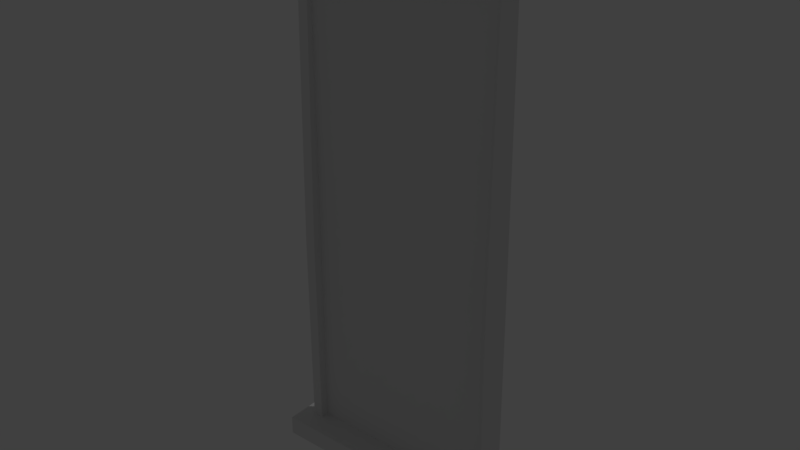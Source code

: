 # Source: James_Window_Rectangle_Long.blend  (saved by Blender 2.78.0; exported with 4.5.12 LTS)
import bpy
from mathutils import Matrix  # noqa: F401  (used for matrix-valued properties, if any)

bpy.ops.wm.read_factory_settings(use_empty=True)
scene = bpy.context.scene
scene.name = 'Scene'

# ---- collections
col_collection_1 = bpy.data.collections.new('Collection 1'); scene.collection.children.link(col_collection_1)

# ---- materials (node trees are filled in below, after node groups)
mat_material_001 = bpy.data.materials.new('Material.001')
mat_material_001.alpha_threshold = 0.0
mat_material_001.use_transparent_shadow = False
mat_material_001.roughness = 0.5

# ---- material node trees

# ---- world
world_world = bpy.data.worlds.new('World'); scene.world = world_world
world_world.color = (0.05088, 0.05088, 0.05088)
world_world.use_sun_shadow = False
world_world.sun_shadow_jitter_overblur = 0.0
world_world.cycles.sampling_method = 'MANUAL'

# ---- lights
light_area = bpy.data.lights.new('Area', 'AREA')
light_area.transmission_factor = 0.0
light_area.energy = 78.54
light_area.shadow_buffer_clip_start = 0.5
light_area.shadow_soft_size = 0.1
light_area.shadow_maximum_resolution = 0.006
light_area.use_absolute_resolution = True
light_area.size = 0.1
light_area.size_y = 0.1

# ---- meshes
me_plane = bpy.data.meshes.new('Plane')
me_plane.from_pydata([(-1.0, -1.0, 0.0), (1.0, -1.0, 0.0), (-1.0, 4.026, -0.0223), (1.0, 4.026, -0.0223), (-1.0, 4.026, 0.05507), (-1.0, -1.0, 0.07737), (1.0, -1.0, 0.07737), (1.0, 4.026, 0.05507), (1.104, -1.0, 0.0), (1.104, 4.026, -0.0223), (1.104, -1.0, 0.07737), (1.104, 4.026, 0.05507), (-1.0, 4.026, -0.0223), (-1.0, -1.0, 0.0), (-1.0, 4.026, 0.05507), (-1.0, -1.0, 0.07737), (-1.104, 4.026, -0.0223), (-1.104, -1.0, 0.0), (-1.104, 4.026, 0.05507), (-1.104, -1.0, 0.07737), (1.0, 4.262, -0.0223), (-1.0, 4.262, -0.0223), (1.0, 4.262, 0.05507), (-1.0, 4.262, 0.05507), (1.104, 4.262, -0.0223), (1.104, 4.262, 0.05507), (-1.0, 4.262, -0.0223), (-1.0, 4.262, 0.05507), (-1.104, 4.262, -0.0223), (-1.104, 4.262, 0.05507), (-1.0, -1.194, -2.899e-08), (1.0, -1.194, -2.899e-08), (-1.0, -1.194, 0.07737), (1.0, -1.194, 0.07737), (1.104, -1.194, -2.899e-08), (1.104, -1.194, 0.07737), (-1.0, -1.194, 0.07737), (-1.0, -1.194, -2.899e-08), (-1.104, -1.194, 0.07737), (-1.104, -1.194, -2.899e-08), (1.0, 4.026, 0.122), (-1.0, 4.026, 0.122), (1.104, 4.026, 0.122), (-1.0, 4.026, 0.122), (-1.104, 4.026, 0.122), (1.0, 4.262, 0.122), (-1.0, 4.262, 0.122), (1.104, 4.262, 0.122), (-1.0, 4.262, 0.122), (-1.104, 4.262, 0.122), (1.0, 4.026, -0.09614), (-1.0, 4.026, -0.09614), (1.0, 4.262, -0.09614), (1.104, 4.026, -0.09614), (-1.0, 4.026, -0.09614), (-1.104, 4.026, -0.09614), (-1.0, 4.262, -0.09614), (1.104, 4.262, -0.09614), (-1.0, 4.262, -0.09614), (-1.104, 4.262, -0.09614), (1.0, -1.0, -0.03583), (1.0, 1.0, -0.03583), (1.104, -1.0, -0.03583), (1.104, 1.0, -0.03583), (-1.0, 1.0, -0.03583), (-1.0, -1.0, -0.03583), (-1.104, 1.0, -0.03583), (-1.104, -1.0, -0.03583), (1.0, -1.0, 0.112), (1.0, 1.0, 0.112), (1.104, -1.0, 0.112), (1.104, 1.0, 0.112), (-1.0, 1.0, 0.112), (-1.0, -1.0, 0.112), (-1.104, 1.0, 0.112), (-1.104, -1.0, 0.112), (-1.0, -1.0, 0.3133), (1.0, -1.0, 0.3133), (1.104, -1.0, 0.3133), (-1.104, -1.0, 0.3133), (-1.0, -1.0, 0.3133), (-1.0, -1.194, 0.3133), (1.0, -1.194, 0.3133), (1.104, -1.194, 0.3133), (-1.104, -1.194, 0.3133), (-1.0, -1.194, 0.3133), (-1.0, -1.0, -0.2338), (1.0, -1.0, -0.2338), (-1.0, -1.0, -0.2338), (-1.0, -1.194, -0.2338), (1.104, -1.0, -0.2338), (-1.104, -1.0, -0.2338), (-1.0, -1.194, -0.2338), (1.0, -1.194, -0.2338), (1.104, -1.194, -0.2338), (-1.104, -1.194, -0.2338), (1.239, -1.0, 0.0), (1.239, -1.0, 0.07737), (1.239, 4.026, -0.0223), (1.239, 4.026, 0.05507), (1.239, 4.262, -0.0223), (1.239, 4.262, 0.05507), (1.239, -1.194, -2.899e-08), (1.239, -1.194, 0.07737), (1.239, 4.262, 0.122), (1.239, 4.026, 0.122), (1.239, 4.262, -0.09614), (1.239, 4.026, -0.09614), (1.239, -1.194, 0.3133), (1.239, -1.0, 0.3133), (1.239, -1.194, -0.2338), (1.239, -1.0, -0.2338), (-1.104, -1.0, 0.07737), (-1.104, -1.0, 0.0), (-1.104, 4.026, -0.0223), (-1.104, 4.026, 0.05507), (-1.104, 4.262, -0.0223), (-1.104, 4.262, 0.05507), (-1.104, -1.194, 0.07737), (-1.104, -1.194, -2.899e-08), (-1.104, 4.262, 0.122), (-1.104, 4.026, 0.122), (-1.104, 4.026, -0.09614), (-1.104, 4.262, -0.09614), (-1.104, -1.194, 0.3133), (-1.104, -1.0, 0.3133), (-1.104, -1.194, -0.2338), (-1.104, -1.0, -0.2338), (1.239, -1.0, 0.0), (1.239, -1.0, 0.07737), (1.239, 4.026, -0.0223), (1.239, 4.026, 0.05507), (1.239, 4.262, -0.0223), (1.239, 4.262, 0.05507), (1.239, -1.194, -2.899e-08), (1.239, -1.194, 0.07737), (1.239, 4.262, 0.122), (1.239, 4.026, 0.122), (1.239, 4.262, -0.09614), (1.239, 4.026, -0.09614), (1.239, -1.194, 0.3133), (1.239, -1.0, 0.3133), (1.239, -1.194, -0.2338), (1.239, -1.0, -0.2338), (-1.237, -1.0, 0.07737), (-1.237, -1.0, 0.0), (-1.237, 4.026, -0.0223), (-1.237, 4.026, 0.05507), (-1.237, 4.262, -0.0223), (-1.237, 4.262, 0.05507), (-1.237, -1.194, 0.07737), (-1.237, -1.194, -2.899e-08), (-1.237, 4.262, 0.122), (-1.237, 4.026, 0.122), (-1.237, 4.026, -0.09614), (-1.237, 4.262, -0.09614), (-1.237, -1.194, 0.3133), (-1.237, -1.0, 0.3133), (-1.237, -1.194, -0.2338), (-1.237, -1.0, -0.2338), (-1.0, 4.026, 0.006249), (-1.0, -1.0, 0.02855), (1.0, -1.0, 0.02855), (1.0, 4.026, 0.006249)], [], [(0, 2, 3, 1), (5, 6, 162, 161), (33, 35, 83, 82), (47, 42, 105, 104), (23, 4, 41, 46), (0, 5, 15, 13), (8, 9, 11, 10), (18, 19, 75, 74), (13, 17, 67, 65), (13, 15, 36, 37), (19, 15, 73, 75), (4, 2, 12, 14), (5, 4, 14, 15), (2, 0, 13, 12), (16, 17, 19, 18), (37, 39, 95, 89), (3, 2, 51, 50), (3, 9, 63, 61), (20, 22, 25, 24), (20, 21, 23, 22), (27, 26, 28, 29), (9, 3, 50, 53), (2, 21, 56, 51), (14, 12, 26, 27), (2, 4, 23, 21), (19, 17, 113, 112), (18, 44, 121, 115), (18, 14, 43, 44), (30, 31, 33, 32), (33, 31, 34, 35), (37, 36, 38, 39), (79, 19, 112, 125), (6, 5, 76, 77), (31, 30, 92, 93), (36, 15, 80, 85), (5, 0, 30, 32), (90, 8, 96, 111), (17, 13, 88, 91), (44, 43, 48, 49), (40, 42, 47, 45), (41, 40, 45, 46), (22, 23, 46, 45), (27, 29, 49, 48), (7, 11, 42, 40), (24, 25, 101, 100), (14, 27, 48, 43), (4, 7, 40, 41), (25, 22, 45, 47), (53, 50, 52, 57), (50, 51, 56, 52), (54, 55, 59, 58), (20, 24, 57, 52), (9, 53, 107, 98), (99, 98, 130, 131), (12, 16, 55, 54), (26, 12, 54, 58), (21, 20, 52, 56), (28, 26, 58, 59), (60, 61, 63, 62), (64, 65, 67, 66), (1, 3, 61, 60), (16, 12, 64, 66), (8, 1, 60, 62), (17, 16, 66, 67), (12, 13, 65, 64), (9, 8, 62, 63), (69, 68, 70, 71), (73, 72, 74, 75), (15, 14, 72, 73), (10, 11, 71, 70), (6, 10, 70, 68), (7, 6, 68, 69), (14, 18, 74, 72), (11, 7, 69, 71), (77, 76, 81, 82), (78, 77, 82, 83), (80, 79, 84, 85), (101, 104, 136, 133), (10, 6, 77, 78), (5, 32, 81, 76), (32, 33, 82, 81), (15, 19, 79, 80), (53, 57, 106, 107), (38, 36, 85, 84), (91, 88, 89, 95), (86, 87, 93, 92), (87, 90, 94, 93), (13, 37, 89, 88), (0, 1, 87, 86), (30, 0, 86, 92), (34, 31, 93, 94), (111, 96, 128, 143), (1, 8, 90, 87), (10, 78, 109, 97), (29, 28, 116, 117), (44, 49, 120, 121), (55, 16, 114, 122), (38, 84, 124, 118), (96, 97, 129, 128), (17, 91, 127, 113), (78, 83, 108, 109), (25, 47, 104, 101), (34, 94, 110, 102), (11, 9, 98, 99), (35, 34, 102, 103), (8, 10, 97, 96), (83, 35, 103, 108), (57, 24, 100, 106), (42, 11, 99, 105), (94, 90, 111, 110), (116, 123, 155, 148), (122, 114, 146, 154), (117, 116, 148, 149), (126, 119, 151, 158), (124, 125, 157, 156), (121, 120, 152, 153), (131, 130, 132, 133), (128, 129, 135, 134), (131, 133, 136, 137), (132, 130, 139, 138), (135, 129, 141, 140), (128, 134, 142, 143), (109, 108, 140, 141), (103, 102, 134, 135), (104, 105, 137, 136), (102, 110, 142, 134), (105, 99, 131, 137), (98, 107, 139, 130), (95, 39, 119, 126), (106, 100, 132, 138), (97, 109, 141, 129), (59, 55, 122, 123), (110, 111, 143, 142), (100, 101, 133, 132), (107, 106, 138, 139), (84, 79, 125, 124), (91, 95, 126, 127), (28, 59, 123, 116), (49, 29, 117, 120), (39, 38, 118, 119), (16, 18, 115, 114), (108, 103, 135, 140), (149, 147, 153, 152), (146, 147, 149, 148), (144, 145, 151, 150), (146, 148, 155, 154), (144, 150, 156, 157), (151, 145, 159, 158), (113, 127, 159, 145), (114, 115, 147, 146), (112, 113, 145, 144), (123, 122, 154, 155), (127, 126, 158, 159), (125, 112, 144, 157), (119, 118, 150, 151), (120, 117, 149, 152), (118, 124, 156, 150), (115, 121, 153, 147), (161, 162, 163, 160), (6, 7, 163, 162), (7, 4, 160, 163), (4, 5, 161, 160)])
_uv = me_plane.uv_layers.new(name='UVMap')
_uv.uv.foreach_set('vector', [0.0, 0.0, 0.0, 0.0, 0.0, 0.0, 0.0, 0.0, 0.02123, 0.3066, 0.05378, 0.01184, 0.0574, 6.045e-05, 0.0348, 0.3195, 0.02658, 0.02893, 0.02913, 0.02622, 0.03507, 0.02571, 0.03623, 0.0287, 0.9622, 0.02686, 0.9541, 0.02293, 0.9583, 0.02167, 0.9619, 0.02463, 0.9683, 0.3503, 0.9574, 0.3608, 0.9526, 0.3548, 0.9714, 0.3494, 0.002112, 0.3024, 0.02123, 0.3066, 0.01607, 0.3019, 0.008622, 0.3072, 0.02464, 0.008807, 0.9639, 0.01478, 0.9548, 0.01723, 0.03739, 0.008667, 0.9735, 0.3637, 0.01434, 0.306, 0.01593, 0.3084, 0.395, 0.3333, 0.008622, 0.3072, 0.0119, 0.3054, 0.01236, 0.303, 0.01041, 0.3104, 0.008622, 0.3072, 0.01607, 0.3019, 0.01305, 0.3043, 0.01174, 0.3052, 0.01434, 0.306, 0.01607, 0.3019, 0.01715, 0.2999, 0.01593, 0.3084, 0.9574, 0.3608, 0.9789, 0.3612, 0.9778, 0.3655, 0.9693, 0.3573, 0.02123, 0.3066, 0.9574, 0.3608, 0.9693, 0.3573, 0.01607, 0.3019, 0.9789, 0.3612, 0.002112, 0.3024, 0.008622, 0.3072, 0.9778, 0.3655, 0.977, 0.3614, 0.0119, 0.3054, 0.01434, 0.306, 0.9735, 0.3637, 0.01174, 0.3052, 0.01233, 0.3053, 0.0118, 0.3059, 0.01159, 0.3059, 0.9768, 0.006376, 0.9789, 0.3612, 0.9835, 0.3544, 0.9784, 0.01772, 0.9768, 0.006376, 0.9639, 0.01478, 0.396, 0.01565, 0.395, 0.001019, 0.9632, 0.02657, 0.9639, 0.02812, 0.9626, 0.02629, 0.9628, 0.02536, 0.9632, 0.02657, 0.9671, 0.3503, 0.9683, 0.3503, 0.9639, 0.02812, 0.9881, 0.3619, 0.9927, 0.3627, 0.9901, 0.3639, 0.9873, 0.3633, 0.9639, 0.01478, 0.9768, 0.006376, 0.9784, 0.01772, 0.9682, 0.01821, 0.9789, 0.3612, 0.9671, 0.3503, 0.9646, 0.3494, 0.9835, 0.3544, 0.9693, 0.3573, 0.9778, 0.3655, 0.9927, 0.3627, 0.9881, 0.3619, 0.9789, 0.3612, 0.9574, 0.3608, 0.9683, 0.3503, 0.9671, 0.3503, 0.01434, 0.306, 0.0119, 0.3054, 0.01245, 0.3058, 0.01376, 0.3059, 0.9735, 0.3637, 0.9759, 0.3622, 0.977, 0.3614, 0.9755, 0.363, 0.9735, 0.3637, 0.9693, 0.3573, 0.9734, 0.3587, 0.9759, 0.3622, 0.00891, 0.2958, 0.03059, 0.02915, 0.02658, 0.02893, 0.002149, 0.2961, 0.02658, 0.02893, 0.03059, 0.02915, 0.02875, 0.02613, 0.02913, 0.02622, 0.01174, 0.3052, 0.01305, 0.3043, 0.01289, 0.3049, 0.01233, 0.3053, 0.01408, 0.3048, 0.01434, 0.306, 0.01376, 0.3059, 0.014, 0.3049, 0.05378, 0.01184, 0.02123, 0.3066, 0.01031, 0.2933, 0.04185, 0.02336, 0.03059, 0.02915, 0.00891, 0.2958, 0.004945, 0.2925, 0.02138, 0.02701, 0.01305, 0.3043, 0.01607, 0.3019, 0.01448, 0.3043, 0.01375, 0.3046, 0.02123, 0.3066, 0.002112, 0.3024, 0.00891, 0.2958, 0.002149, 0.2961, 0.02073, 0.01942, 0.02464, 0.008807, 0.02844, 0.01534, 0.0237, 0.01963, 0.0119, 0.3054, 0.008622, 0.3072, 0.01094, 0.3064, 0.01135, 0.3062, 0.9759, 0.3622, 0.9734, 0.3587, 0.9859, 0.3615, 0.9852, 0.3631, 0.9463, 0.0292, 0.9541, 0.02293, 0.9622, 0.02686, 0.9651, 0.03026, 0.9526, 0.3548, 0.9463, 0.0292, 0.9651, 0.03026, 0.9714, 0.3494, 0.9639, 0.02812, 0.9683, 0.3503, 0.9714, 0.3494, 0.9651, 0.03026, 0.9881, 0.3619, 0.9873, 0.3633, 0.9852, 0.3631, 0.9859, 0.3615, 0.945, 0.02601, 0.9548, 0.01723, 0.9541, 0.02293, 0.9463, 0.0292, 0.9628, 0.02536, 0.9626, 0.02629, 0.962, 0.02454, 0.9622, 0.02406, 0.9693, 0.3573, 0.9881, 0.3619, 0.9859, 0.3615, 0.9734, 0.3587, 0.9574, 0.3608, 0.945, 0.02601, 0.9463, 0.0292, 0.9526, 0.3548, 0.9626, 0.02629, 0.9639, 0.02812, 0.9651, 0.03026, 0.9622, 0.02686, 0.9682, 0.01821, 0.9784, 0.01772, 0.9617, 0.02557, 0.963, 0.02433, 0.9784, 0.01772, 0.9835, 0.3544, 0.9646, 0.3494, 0.9617, 0.02557, 0.9811, 0.3648, 0.9811, 0.3622, 0.9927, 0.3636, 0.9999, 0.3642, 0.9632, 0.02657, 0.9628, 0.02536, 0.963, 0.02433, 0.9617, 0.02557, 0.9639, 0.01478, 0.9682, 0.01821, 0.9642, 0.01965, 0.9624, 0.01997, 0.9596, 0.02088, 0.9624, 0.01997, 0.9621, 0.02001, 0.9599, 0.02077, 0.9778, 0.3655, 0.977, 0.3614, 0.9811, 0.3622, 0.9811, 0.3648, 0.9927, 0.3627, 0.9778, 0.3655, 0.9811, 0.3648, 0.9999, 0.3642, 0.9671, 0.3503, 0.9632, 0.02657, 0.9617, 0.02557, 0.9646, 0.3494, 0.9901, 0.3639, 0.9927, 0.3627, 0.9999, 0.3642, 0.9927, 0.3636, 0.01312, 0.001965, 0.395, 0.001019, 0.396, 0.01565, 0.02128, 0.009491, 0.3943, 0.3363, 0.01041, 0.3104, 0.01236, 0.303, 0.3955, 0.3218, 0.007425, 0.006377, 0.9768, 0.006376, 0.395, 0.001019, 0.01312, 0.001965, 0.977, 0.3614, 0.9778, 0.3655, 0.3943, 0.3363, 0.3955, 0.3218, 0.02464, 0.008807, 0.007425, 0.006377, 0.01312, 0.001965, 0.02128, 0.009491, 0.0119, 0.3054, 0.977, 0.3614, 0.3955, 0.3218, 0.01236, 0.303, 0.9778, 0.3655, 0.008622, 0.3072, 0.01041, 0.3104, 0.3943, 0.3363, 0.9639, 0.01478, 0.02464, 0.008807, 0.02128, 0.009491, 0.396, 0.01565, 0.4056, 0.02085, 0.05064, 0.01237, 0.04291, 0.004716, 0.4045, 0.00801, 0.01715, 0.2999, 0.3956, 0.3197, 0.395, 0.3333, 0.01593, 0.3084, 0.01607, 0.3019, 0.9693, 0.3573, 0.3956, 0.3197, 0.01715, 0.2999, 0.03739, 0.008667, 0.9548, 0.01723, 0.4045, 0.00801, 0.04291, 0.004716, 0.05378, 0.01184, 0.03739, 0.008667, 0.04291, 0.004716, 0.05064, 0.01237, 0.945, 0.02601, 0.05378, 0.01184, 0.05064, 0.01237, 0.4056, 0.02085, 0.9693, 0.3573, 0.9735, 0.3637, 0.395, 0.3333, 0.3956, 0.3197, 0.9548, 0.01723, 0.945, 0.02601, 0.4056, 0.02085, 0.4045, 0.00801, 0.04185, 0.02336, 0.01031, 0.2933, 6.045e-05, 0.2911, 0.03623, 0.0287, 0.03852, 0.02121, 0.04185, 0.02336, 0.03623, 0.0287, 0.03507, 0.02571, 0.01448, 0.3043, 0.01408, 0.3048, 0.01364, 0.3048, 0.01375, 0.3046, 0.962, 0.02454, 0.9619, 0.02463, 0.9616, 0.02477, 0.9619, 0.02435, 0.03739, 0.008667, 0.05378, 0.01184, 0.04185, 0.02336, 0.03852, 0.02121, 0.02123, 0.3066, 0.002149, 0.2961, 6.045e-05, 0.2911, 0.01031, 0.2933, 0.002149, 0.2961, 0.02658, 0.02893, 0.03623, 0.0287, 6.045e-05, 0.2911, 0.01607, 0.3019, 0.01434, 0.306, 0.01408, 0.3048, 0.01448, 0.3043, 0.9682, 0.01821, 0.963, 0.02433, 0.9623, 0.02341, 0.9642, 0.01965, 0.01289, 0.3049, 0.01305, 0.3043, 0.01375, 0.3046, 0.01364, 0.3048, 0.01135, 0.3062, 0.01094, 0.3064, 0.01159, 0.3059, 0.0118, 0.3059, 0.00423, 0.2947, 0.01689, 0.02052, 0.02138, 0.02701, 0.004945, 0.2925, 0.01689, 0.02052, 0.02073, 0.01942, 0.02314, 0.02441, 0.02138, 0.02701, 0.008622, 0.3072, 0.01174, 0.3052, 0.01159, 0.3059, 0.01094, 0.3064, 0.002112, 0.3024, 0.007425, 0.006377, 0.01689, 0.02052, 0.00423, 0.2947, 0.00891, 0.2958, 0.002112, 0.3024, 0.00423, 0.2947, 0.004945, 0.2925, 0.02875, 0.02613, 0.03059, 0.02915, 0.02138, 0.02701, 0.02314, 0.02441, 0.0237, 0.01963, 0.02844, 0.01534, 0.02858, 0.01625, 0.02348, 0.01908, 0.007425, 0.006377, 0.02464, 0.008807, 0.02073, 0.01942, 0.01689, 0.02052, 0.03739, 0.008667, 0.03852, 0.02121, 0.03558, 0.02075, 0.03214, 0.01531, 0.9873, 0.3633, 0.9901, 0.3639, 0.9893, 0.3634, 0.9872, 0.3625, 0.9759, 0.3622, 0.9852, 0.3631, 0.9851, 0.3617, 0.977, 0.3614, 0.9811, 0.3622, 0.977, 0.3614, 0.9778, 0.363, 0.9809, 0.364, 0.01289, 0.3049, 0.01364, 0.3048, 0.01354, 0.3047, 0.01277, 0.3049, 0.02844, 0.01534, 0.03214, 0.01531, 0.03166, 0.01639, 0.02858, 0.01625, 0.0119, 0.3054, 0.01135, 0.3062, 0.01168, 0.3061, 0.01245, 0.3058, 0.03852, 0.02121, 0.03507, 0.02571, 0.0341, 0.02344, 0.03558, 0.02075, 0.9626, 0.02629, 0.9622, 0.02686, 0.9619, 0.02463, 0.962, 0.02454, 0.02875, 0.02613, 0.02314, 0.02441, 0.02457, 0.02244, 0.0288, 0.02257, 0.9548, 0.01723, 0.9639, 0.01478, 0.9624, 0.01997, 0.9596, 0.02088, 0.02913, 0.02622, 0.02875, 0.02613, 0.0288, 0.02257, 0.02992, 0.02268, 0.02464, 0.008807, 0.03739, 0.008667, 0.03214, 0.01531, 0.02844, 0.01534, 0.03507, 0.02571, 0.02913, 0.02622, 0.02992, 0.02268, 0.0341, 0.02344, 0.963, 0.02433, 0.9628, 0.02536, 0.9622, 0.02406, 0.9623, 0.02341, 0.9541, 0.02293, 0.9548, 0.01723, 0.9596, 0.02088, 0.9583, 0.02167, 0.02314, 0.02441, 0.02073, 0.01942, 0.0237, 0.01963, 0.02457, 0.02244, 0.9893, 0.3634, 0.99, 0.3644, 0.987, 0.3634, 0.9863, 0.3633, 0.9809, 0.364, 0.9778, 0.363, 0.9804, 0.3628, 0.9813, 0.3629, 0.9872, 0.3625, 0.9893, 0.3634, 0.9863, 0.3633, 0.9854, 0.363, 0.0118, 0.3057, 0.01236, 0.3051, 0.01257, 0.3053, 0.01202, 0.3056, 0.01354, 0.3047, 0.014, 0.3049, 0.01365, 0.3051, 0.01342, 0.3049, 0.977, 0.3614, 0.9851, 0.3617, 0.9846, 0.3629, 0.9793, 0.3625, 0.9599, 0.02077, 0.9621, 0.02001, 0.9623, 0.02389, 0.9619, 0.02435, 0.02858, 0.01625, 0.03166, 0.01639, 0.03004, 0.02201, 0.02887, 0.02193, 0.9599, 0.02077, 0.9619, 0.02435, 0.9616, 0.02477, 0.9585, 0.02162, 0.9623, 0.02389, 0.9621, 0.02001, 0.9638, 0.01981, 0.9628, 0.02359, 0.03004, 0.02201, 0.03166, 0.01639, 0.03595, 0.02031, 0.0342, 0.02359, 0.02858, 0.01625, 0.02887, 0.02193, 0.02447, 0.02259, 0.02348, 0.01908, 0.03558, 0.02075, 0.0341, 0.02344, 0.0342, 0.02359, 0.03595, 0.02031, 0.02992, 0.02268, 0.0288, 0.02257, 0.02887, 0.02193, 0.03004, 0.02201, 0.9619, 0.02463, 0.9583, 0.02167, 0.9585, 0.02162, 0.9616, 0.02477, 0.0288, 0.02257, 0.02457, 0.02244, 0.02447, 0.02259, 0.02887, 0.02193, 0.9583, 0.02167, 0.9596, 0.02088, 0.9599, 0.02077, 0.9585, 0.02162, 0.9624, 0.01997, 0.9642, 0.01965, 0.9638, 0.01981, 0.9621, 0.02001, 0.0118, 0.3059, 0.01233, 0.3053, 0.01236, 0.3051, 0.0118, 0.3057, 0.9623, 0.02341, 0.9622, 0.02406, 0.9623, 0.02389, 0.9628, 0.02359, 0.03214, 0.01531, 0.03558, 0.02075, 0.03595, 0.02031, 0.03166, 0.01639, 0.9927, 0.3636, 0.9811, 0.3622, 0.9809, 0.364, 0.99, 0.3644, 0.02457, 0.02244, 0.0237, 0.01963, 0.02348, 0.01908, 0.02447, 0.02259, 0.9622, 0.02406, 0.962, 0.02454, 0.9619, 0.02435, 0.9623, 0.02389, 0.9642, 0.01965, 0.9623, 0.02341, 0.9628, 0.02359, 0.9638, 0.01981, 0.01364, 0.3048, 0.01408, 0.3048, 0.014, 0.3049, 0.01354, 0.3047, 0.01135, 0.3062, 0.0118, 0.3059, 0.0118, 0.3057, 0.01168, 0.3061, 0.9901, 0.3639, 0.9927, 0.3636, 0.99, 0.3644, 0.9893, 0.3634, 0.9852, 0.3631, 0.9873, 0.3633, 0.9872, 0.3625, 0.9851, 0.3617, 0.01233, 0.3053, 0.01289, 0.3049, 0.01277, 0.3049, 0.01236, 0.3051, 0.977, 0.3614, 0.9735, 0.3637, 0.9755, 0.363, 0.9778, 0.363, 0.0341, 0.02344, 0.02992, 0.02268, 0.03004, 0.02201, 0.0342, 0.02359, 0.9854, 0.363, 0.9796, 0.3626, 0.9793, 0.3625, 0.9846, 0.3629, 0.9804, 0.3628, 0.9796, 0.3626, 0.9854, 0.363, 0.9863, 0.3633, 0.01314, 0.3055, 0.01269, 0.3056, 0.01257, 0.3053, 0.01285, 0.3052, 0.9804, 0.3628, 0.9863, 0.3633, 0.987, 0.3634, 0.9813, 0.3629, 0.01314, 0.3055, 0.01285, 0.3052, 0.01342, 0.3049, 0.01365, 0.3051, 0.01257, 0.3053, 0.01269, 0.3056, 0.012, 0.3059, 0.01202, 0.3056, 0.01245, 0.3058, 0.01168, 0.3061, 0.012, 0.3059, 0.01269, 0.3056, 0.9778, 0.363, 0.9755, 0.363, 0.9796, 0.3626, 0.9804, 0.3628, 0.01376, 0.3059, 0.01245, 0.3058, 0.01269, 0.3056, 0.01314, 0.3055, 0.99, 0.3644, 0.9809, 0.364, 0.9813, 0.3629, 0.987, 0.3634, 0.01168, 0.3061, 0.0118, 0.3057, 0.01202, 0.3056, 0.012, 0.3059, 0.014, 0.3049, 0.01376, 0.3059, 0.01314, 0.3055, 0.01365, 0.3051, 0.01236, 0.3051, 0.01277, 0.3049, 0.01285, 0.3052, 0.01257, 0.3053, 0.9851, 0.3617, 0.9872, 0.3625, 0.9854, 0.363, 0.9846, 0.3629, 0.01277, 0.3049, 0.01354, 0.3047, 0.01342, 0.3049, 0.01285, 0.3052, 0.9755, 0.363, 0.977, 0.3614, 0.9793, 0.3625, 0.9796, 0.3626, 0.0, 0.0, 0.0, 0.0, 0.0, 0.0, 0.0, 0.0, 0.05378, 0.01184, 0.945, 0.02601, 0.9425, 0.02332, 0.0574, 6.045e-05, 0.945, 0.02601, 0.9574, 0.3608, 0.9424, 0.3628, 0.9425, 0.02332, 0.9574, 0.3608, 0.02123, 0.3066, 0.0348, 0.3195, 0.9424, 0.3628])
me_plane.materials.append(mat_material_001)
me_plane.use_remesh_preserve_volume = False
me_plane.use_remesh_preserve_attributes = False
me_plane.use_mirror_vertex_groups = False
me_plane.update()

# ---- objects
ob_area = bpy.data.objects.new('Area', light_area)
ob_plane = bpy.data.objects.new('Plane', me_plane)

# ---- transforms, parenting, visibility, modifiers, constraints
ob_area.location = (-0.5041, 0.4223, 11.22)
ob_area.lineart.crease_threshold = 0.0
ob_plane.location = (0.0, 0.0, 1.194)
ob_plane.rotation_euler = (1.578, -0.0, 0.0)
ob_plane.lineart.crease_threshold = 0.0

# ---- collection membership
col_collection_1.objects.link(ob_area)
col_collection_1.objects.link(ob_plane)

# ---- scene / render settings (as saved in the file)
scene.frame_start = 1; scene.frame_end = 250; scene.frame_set(1)
scene.render.engine = 'BLENDER_EEVEE_NEXT'
scene.render.resolution_percentage = 50
scene.render.dither_intensity = 0.0
scene.cycles.use_denoising = False
scene.cycles.samples = 128
scene.cycles.sampling_pattern = 'TABULATED_SOBOL'
scene.cycles.light_sampling_threshold = 0.0
scene.cycles.use_adaptive_sampling = False
scene.cycles.use_light_tree = False
scene.cycles.blur_glossy = 0.0
scene.cycles.sample_clamp_indirect = 0.0
scene.view_settings.view_transform = 'Standard'
bpy.context.view_layer.update()

# ---- added for rendering (the .blend has no active camera): camera
cam_auto = bpy.data.cameras.new('AutoCamera')
cam_auto.lens = 50.0
cam_auto.sensor_width = 36.0
cam_auto.clip_end = 1000.0
ob_auto_camera = bpy.data.objects.new('AutoCamera', cam_auto)
scene.collection.objects.link(ob_auto_camera)
ob_auto_camera.location = (5.57461, -6.73894, 7.18615)
ob_auto_camera.rotation_euler = (1.09748, -7.21219e-08, 0.694738)
scene.camera = ob_auto_camera
bpy.context.view_layer.update()
